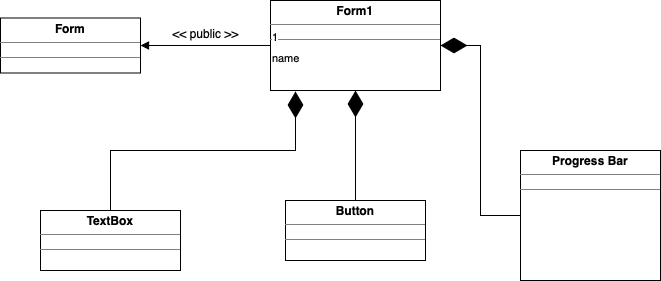

The diagram above was exported from draw.io. Its source (the exported page's mxGraphModel, read from the mxfile embedded in the PNG):
<mxGraphModel dx="948" dy="652" grid="1" gridSize="10" guides="1" tooltips="1" connect="1" arrows="1" fold="1" page="1" pageScale="1" pageWidth="850" pageHeight="1100" math="0" shadow="0">
  <root>
    <mxCell id="0" />
    <mxCell id="1" parent="0" />
    <mxCell id="XF7QYkMQKxCx9nDYpeiW-3" value="&lt;p style=&quot;margin:0px;margin-top:4px;text-align:center;&quot;&gt;&lt;b&gt;Form&lt;/b&gt;&lt;/p&gt;&lt;hr size=&quot;1&quot; style=&quot;border-style:solid;&quot;&gt;&lt;div style=&quot;height:2px;&quot;&gt;&lt;/div&gt;&lt;hr size=&quot;1&quot; style=&quot;border-style:solid;&quot;&gt;&lt;div style=&quot;height:2px;&quot;&gt;&lt;/div&gt;" style="verticalAlign=top;align=left;overflow=fill;html=1;whiteSpace=wrap;rounded=0;" vertex="1" parent="1">
      <mxGeometry x="70" y="107.5" width="140" height="55" as="geometry" />
    </mxCell>
    <mxCell id="XF7QYkMQKxCx9nDYpeiW-4" value="&lt;p style=&quot;margin:0px;margin-top:4px;text-align:center;&quot;&gt;&lt;b&gt;Form1&lt;/b&gt;&lt;/p&gt;&lt;hr size=&quot;1&quot; style=&quot;border-style:solid;&quot;&gt;&lt;div style=&quot;height:2px;&quot;&gt;&lt;/div&gt;&lt;hr size=&quot;1&quot; style=&quot;border-style:solid;&quot;&gt;&lt;div style=&quot;height:2px;&quot;&gt;&lt;br&gt;&lt;/div&gt;" style="verticalAlign=top;align=left;overflow=fill;html=1;whiteSpace=wrap;rounded=0;" vertex="1" parent="1">
      <mxGeometry x="340" y="90" width="170" height="90" as="geometry" />
    </mxCell>
    <mxCell id="XF7QYkMQKxCx9nDYpeiW-5" value="&lt;p style=&quot;margin:0px;margin-top:4px;text-align:center;&quot;&gt;&lt;b&gt;Progress Bar&lt;/b&gt;&lt;/p&gt;&lt;hr size=&quot;1&quot; style=&quot;border-style:solid;&quot;&gt;&lt;div style=&quot;height:2px;&quot;&gt;&lt;/div&gt;&lt;hr size=&quot;1&quot; style=&quot;border-style:solid;&quot;&gt;&lt;div style=&quot;height:2px;&quot;&gt;&lt;br&gt;&lt;/div&gt;" style="verticalAlign=top;align=left;overflow=fill;html=1;whiteSpace=wrap;rounded=0;" vertex="1" parent="1">
      <mxGeometry x="590" y="240" width="140" height="130" as="geometry" />
    </mxCell>
    <mxCell id="XF7QYkMQKxCx9nDYpeiW-6" value="&lt;p style=&quot;margin:0px;margin-top:4px;text-align:center;&quot;&gt;&lt;b&gt;Button&lt;/b&gt;&lt;/p&gt;&lt;hr size=&quot;1&quot; style=&quot;border-style:solid;&quot;&gt;&lt;div style=&quot;height:2px;&quot;&gt;&lt;/div&gt;&lt;hr size=&quot;1&quot; style=&quot;border-style:solid;&quot;&gt;&lt;div style=&quot;height:2px;&quot;&gt;&lt;br&gt;&lt;/div&gt;" style="verticalAlign=top;align=left;overflow=fill;html=1;whiteSpace=wrap;rounded=0;" vertex="1" parent="1">
      <mxGeometry x="355" y="290" width="140" height="60" as="geometry" />
    </mxCell>
    <mxCell id="XF7QYkMQKxCx9nDYpeiW-7" value="&lt;p style=&quot;margin:0px;margin-top:4px;text-align:center;&quot;&gt;&lt;b&gt;TextBox&lt;/b&gt;&lt;/p&gt;&lt;hr size=&quot;1&quot; style=&quot;border-style:solid;&quot;&gt;&lt;div style=&quot;height:2px;&quot;&gt;&lt;/div&gt;&lt;hr size=&quot;1&quot; style=&quot;border-style:solid;&quot;&gt;&lt;div style=&quot;height:2px;&quot;&gt;&lt;br&gt;&lt;/div&gt;" style="verticalAlign=top;align=left;overflow=fill;html=1;whiteSpace=wrap;rounded=0;" vertex="1" parent="1">
      <mxGeometry x="110" y="300" width="140" height="60" as="geometry" />
    </mxCell>
    <mxCell id="XF7QYkMQKxCx9nDYpeiW-8" value="" style="endArrow=diamondThin;endFill=1;endSize=24;html=1;rounded=0;exitX=0.5;exitY=0;exitDx=0;exitDy=0;entryX=0.147;entryY=1.011;entryDx=0;entryDy=0;entryPerimeter=0;edgeStyle=orthogonalEdgeStyle;" edge="1" parent="1" source="XF7QYkMQKxCx9nDYpeiW-7" target="XF7QYkMQKxCx9nDYpeiW-4">
      <mxGeometry width="160" relative="1" as="geometry">
        <mxPoint x="350" y="340" as="sourcePoint" />
        <mxPoint x="360" y="240" as="targetPoint" />
      </mxGeometry>
    </mxCell>
    <mxCell id="XF7QYkMQKxCx9nDYpeiW-9" value="" style="endArrow=diamondThin;endFill=1;endSize=24;html=1;rounded=0;entryX=0.5;entryY=1;entryDx=0;entryDy=0;exitX=0.5;exitY=0;exitDx=0;exitDy=0;edgeStyle=orthogonalEdgeStyle;" edge="1" parent="1" source="XF7QYkMQKxCx9nDYpeiW-6" target="XF7QYkMQKxCx9nDYpeiW-4">
      <mxGeometry width="160" relative="1" as="geometry">
        <mxPoint x="200" y="250" as="sourcePoint" />
        <mxPoint x="350" y="145" as="targetPoint" />
      </mxGeometry>
    </mxCell>
    <mxCell id="XF7QYkMQKxCx9nDYpeiW-10" value="" style="endArrow=diamondThin;endFill=1;endSize=24;html=1;rounded=0;entryX=1;entryY=0.5;entryDx=0;entryDy=0;exitX=0;exitY=0.5;exitDx=0;exitDy=0;edgeStyle=orthogonalEdgeStyle;" edge="1" parent="1" source="XF7QYkMQKxCx9nDYpeiW-5" target="XF7QYkMQKxCx9nDYpeiW-4">
      <mxGeometry width="160" relative="1" as="geometry">
        <mxPoint x="440" y="300" as="sourcePoint" />
        <mxPoint x="420" y="160" as="targetPoint" />
      </mxGeometry>
    </mxCell>
    <mxCell id="XF7QYkMQKxCx9nDYpeiW-11" value="name" style="endArrow=block;endFill=1;html=1;edgeStyle=orthogonalEdgeStyle;align=left;verticalAlign=top;exitX=0;exitY=0.5;exitDx=0;exitDy=0;entryX=1;entryY=0.5;entryDx=0;entryDy=0;" edge="1" parent="1" source="XF7QYkMQKxCx9nDYpeiW-4" target="XF7QYkMQKxCx9nDYpeiW-3">
      <mxGeometry x="-1" relative="1" as="geometry">
        <mxPoint x="350" y="340" as="sourcePoint" />
        <mxPoint x="510" y="340" as="targetPoint" />
      </mxGeometry>
    </mxCell>
    <mxCell id="XF7QYkMQKxCx9nDYpeiW-12" value="1" style="edgeLabel;resizable=0;html=1;align=left;verticalAlign=bottom;" connectable="0" vertex="1" parent="XF7QYkMQKxCx9nDYpeiW-11">
      <mxGeometry x="-1" relative="1" as="geometry" />
    </mxCell>
    <mxCell id="XF7QYkMQKxCx9nDYpeiW-14" value="&amp;lt;&amp;lt; public &amp;gt;&amp;gt;" style="text;html=1;align=center;verticalAlign=middle;resizable=0;points=[];autosize=1;strokeColor=none;fillColor=none;" vertex="1" parent="1">
      <mxGeometry x="230" y="107.5" width="90" height="30" as="geometry" />
    </mxCell>
  </root>
</mxGraphModel>